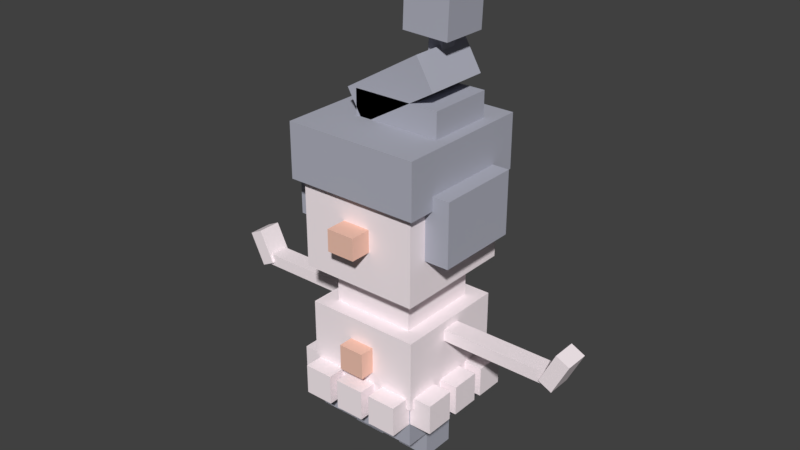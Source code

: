 # Source: Mime_Jr.blend  (saved by Blender 2.77.0; exported with 4.5.12 LTS)
import bpy
from mathutils import Matrix  # noqa: F401  (used for matrix-valued properties, if any)

bpy.ops.wm.read_factory_settings(use_empty=True)
scene = bpy.context.scene
scene.name = 'Scene'

# ---- collections
col_collection_1 = bpy.data.collections.new('Collection 1'); scene.collection.children.link(col_collection_1)

# ---- materials (node trees are filled in below, after node groups)
mat_mat = bpy.data.materials.new('Mat')
mat_mat.alpha_threshold = 0.0
mat_mat.use_transparent_shadow = False
mat_mat.diffuse_color = (0.9725, 0.8706, 0.9059, 1.0)
mat_mat.roughness = 0.5
mat_mat_1 = bpy.data.materials.new('Mat.1')
mat_mat_1.alpha_threshold = 0.0
mat_mat_1.use_transparent_shadow = False
mat_mat_1.diffuse_color = (0.4353, 0.4431, 0.5176, 1.0)
mat_mat_1.roughness = 0.5
mat_mat_2 = bpy.data.materials.new('Mat.2')
mat_mat_2.alpha_threshold = 0.0
mat_mat_2.use_transparent_shadow = False
mat_mat_2.diffuse_color = (0.898, 0.5529, 0.4392, 1.0)
mat_mat_2.roughness = 0.5

# ---- material node trees

# ---- world
world_world = bpy.data.worlds.new('World'); scene.world = world_world
world_world.color = (0.05088, 0.05088, 0.05088)
world_world.use_sun_shadow = False
world_world.sun_shadow_jitter_overblur = 0.0
world_world.cycles.sampling_method = 'MANUAL'

# ---- meshes
me_cube_2 = bpy.data.meshes.new('Cube_2')
me_cube_2.from_pydata([(-7.364, -3.634, 7.589), (-7.364, -3.634, 7.589), (-7.364, -3.634, 7.589), (-7.364, -3.634, 29.3), (-7.364, -3.634, 29.3), (-7.364, -3.634, 29.3), (7.364, -3.634, 7.589), (7.364, -3.634, 7.589), (7.364, -3.634, 7.589), (7.364, -3.634, 29.3), (7.364, -3.634, 29.3), (7.364, -3.634, 29.3), (7.364, 11.09, 7.589), (7.364, 11.09, 7.589), (7.364, 11.09, 29.3), (7.364, 11.09, 29.3), (-7.364, 11.09, 7.589), (-7.364, 11.09, 7.589), (-7.364, 11.09, 29.3), (-7.364, 11.09, 29.3), (-13.57, -9.842, -8.291), (-13.57, -9.842, -8.291), (-13.57, -9.842, -8.291), (-13.57, -9.842, 19.78), (-13.57, -9.842, 19.78), (-13.57, -9.842, 19.78), (13.57, -9.842, -8.291), (13.57, -9.842, -8.291), (13.57, -9.842, -8.291), (13.57, -9.842, 19.78), (13.57, -9.842, 19.78), (13.57, -9.842, 19.78), (13.57, 17.3, -8.291), (13.57, 17.3, -8.291), (13.57, 17.3, 19.78), (13.57, 17.3, 19.78), (-13.57, 17.3, -8.291), (-13.57, 17.3, -8.291), (-13.57, 17.3, 19.78), (-13.57, 17.3, 19.78), (-18.65, -14.92, -11.51), (-18.65, -14.92, -11.51), (-18.65, -14.92, -11.51), (-18.65, -14.92, 11.51), (-18.65, -14.92, 11.51), (-18.65, -14.92, 11.51), (18.65, -14.92, -11.51), (18.65, -14.92, -11.51), (18.65, -14.92, -11.51), (18.65, -14.92, 11.51), (18.65, -14.92, 11.51), (18.65, -14.92, 11.51), (18.65, 22.38, -11.51), (18.65, 22.38, -11.51), (18.65, 22.38, 11.51), (18.65, 22.38, 11.51), (-18.65, 22.38, -11.51), (-18.65, 22.38, -11.51), (-18.65, 22.38, 11.51), (-18.65, 22.38, 11.51), (-4.755, -20.95, -17.76), (-4.755, -20.95, -17.76), (-4.755, -20.95, -17.76), (-4.755, -20.95, -8.006), (-4.755, -20.95, -8.006), (-4.755, -20.95, -8.006), (4.755, -20.95, -17.76), (4.755, -20.95, -17.76), (4.755, -20.95, -17.76), (4.755, -20.95, -8.006), (4.755, -20.95, -8.006), (4.755, -20.95, -8.006), (4.755, -11.44, -17.76), (4.755, -11.44, -17.76), (4.755, -11.44, -8.006), (4.755, -11.44, -8.006), (-4.755, -11.44, -17.76), (-4.755, -11.44, -17.76), (-4.755, -11.44, -8.006), (-4.755, -11.44, -8.006), (-17.13, -20.95, -17.76), (-17.13, -20.95, -17.76), (-17.13, -20.95, -17.76), (-17.13, -20.95, -8.006), (-17.13, -20.95, -8.006), (-17.13, -20.95, -8.006), (-7.618, -20.95, -17.76), (-7.618, -20.95, -17.76), (-7.618, -20.95, -17.76), (-7.618, -20.95, -8.006), (-7.618, -20.95, -8.006), (-7.618, -20.95, -8.006), (-7.618, -11.44, -17.76), (-7.618, -11.44, -17.76), (-7.618, -11.44, -8.006), (-7.618, -11.44, -8.006), (-17.13, -11.44, -17.76), (-17.13, -11.44, -17.76), (-17.13, -11.44, -8.006), (-17.13, -11.44, -8.006), (-4.755, 18.9, -17.76), (-4.755, 18.9, -17.76), (-4.755, 18.9, -17.76), (-4.755, 18.9, -8.006), (-4.755, 18.9, -8.006), (-4.755, 18.9, -8.006), (4.755, 18.9, -17.76), (4.755, 18.9, -17.76), (4.755, 18.9, -17.76), (4.755, 18.9, -8.006), (4.755, 18.9, -8.006), (4.755, 18.9, -8.006), (4.755, 28.41, -17.76), (4.755, 28.41, -17.76), (4.755, 28.41, -8.006), (4.755, 28.41, -8.006), (-4.755, 28.41, -17.76), (-4.755, 28.41, -17.76), (-4.755, 28.41, -8.006), (-4.755, 28.41, -8.006), (7.618, 18.9, -17.76), (7.618, 18.9, -17.76), (7.618, 18.9, -17.76), (7.618, 18.9, -8.006), (7.618, 18.9, -8.006), (7.618, 18.9, -8.006), (17.13, 18.9, -17.76), (17.13, 18.9, -17.76), (17.13, 18.9, -17.76), (17.13, 18.9, -8.006), (17.13, 18.9, -8.006), (17.13, 18.9, -8.006), (17.13, 28.41, -17.76), (17.13, 28.41, -17.76), (17.13, 28.41, -8.006), (17.13, 28.41, -8.006), (7.618, 28.41, -17.76), (7.618, 28.41, -17.76), (7.618, 28.41, -8.006), (7.618, 28.41, -8.006), (-17.13, 18.9, -17.76), (-17.13, 18.9, -17.76), (-17.13, 18.9, -17.76), (-17.13, 18.9, -8.006), (-17.13, 18.9, -8.006), (-17.13, 18.9, -8.006), (-7.618, 18.9, -17.76), (-7.618, 18.9, -17.76), (-7.618, 18.9, -17.76), (-7.618, 18.9, -8.006), (-7.618, 18.9, -8.006), (-7.618, 18.9, -8.006), (-7.618, 28.41, -17.76), (-7.618, 28.41, -17.76), (-7.618, 28.41, -8.006), (-7.618, 28.41, -8.006), (-17.13, 28.41, -17.76), (-17.13, 28.41, -17.76), (-17.13, 28.41, -8.006), (-17.13, 28.41, -8.006), (24.68, -1.026, -17.76), (24.68, -1.026, -17.76), (24.68, -1.026, -17.76), (24.68, -1.026, -8.006), (24.68, -1.026, -8.006), (24.68, -1.026, -8.006), (24.68, 8.485, -17.76), (24.68, 8.485, -17.76), (24.68, 8.485, -17.76), (24.68, 8.485, -8.006), (24.68, 8.485, -8.006), (24.68, 8.485, -8.006), (15.17, 8.485, -17.76), (15.17, 8.485, -17.76), (15.17, 8.485, -8.006), (15.17, 8.485, -8.006), (15.17, -1.026, -17.76), (15.17, -1.026, -17.76), (15.17, -1.026, -8.006), (15.17, -1.026, -8.006), (24.68, 11.35, -17.76), (24.68, 11.35, -17.76), (24.68, 11.35, -17.76), (24.68, 11.35, -8.006), (24.68, 11.35, -8.006), (24.68, 11.35, -8.006), (24.68, 20.86, -17.76), (24.68, 20.86, -17.76), (24.68, 20.86, -17.76), (24.68, 20.86, -8.006), (24.68, 20.86, -8.006), (24.68, 20.86, -8.006), (15.17, 20.86, -17.76), (15.17, 20.86, -17.76), (15.17, 20.86, -8.006), (15.17, 20.86, -8.006), (15.17, 11.35, -17.76), (15.17, 11.35, -17.76), (15.17, 11.35, -8.006), (15.17, 11.35, -8.006), (24.68, -13.4, -17.76), (24.68, -13.4, -17.76), (24.68, -13.4, -17.76), (24.68, -13.4, -8.006), (24.68, -13.4, -8.006), (24.68, -13.4, -8.006), (24.68, -3.888, -17.76), (24.68, -3.888, -17.76), (24.68, -3.888, -17.76), (24.68, -3.888, -8.006), (24.68, -3.888, -8.006), (24.68, -3.888, -8.006), (15.17, -3.888, -17.76), (15.17, -3.888, -17.76), (15.17, -3.888, -8.006), (15.17, -3.888, -8.006), (15.17, -13.4, -17.76), (15.17, -13.4, -17.76), (15.17, -13.4, -8.006), (15.17, -13.4, -8.006), (-15.17, -1.026, -17.76), (-15.17, -1.026, -17.76), (-15.17, -1.026, -17.76), (-15.17, -1.026, -8.006), (-15.17, -1.026, -8.006), (-15.17, -1.026, -8.006), (-15.17, 8.485, -17.76), (-15.17, 8.485, -17.76), (-15.17, 8.485, -17.76), (-15.17, 8.485, -8.006), (-15.17, 8.485, -8.006), (-15.17, 8.485, -8.006), (-24.68, 8.485, -17.76), (-24.68, 8.485, -17.76), (-24.68, 8.485, -8.006), (-24.68, 8.485, -8.006), (-24.68, -1.026, -17.76), (-24.68, -1.026, -17.76), (-24.68, -1.026, -8.006), (-24.68, -1.026, -8.006), (-15.17, 11.35, -17.76), (-15.17, 11.35, -17.76), (-15.17, 11.35, -17.76), (-15.17, 11.35, -8.006), (-15.17, 11.35, -8.006), (-15.17, 11.35, -8.006), (-15.17, 20.86, -17.76), (-15.17, 20.86, -17.76), (-15.17, 20.86, -17.76), (-15.17, 20.86, -8.006), (-15.17, 20.86, -8.006), (-15.17, 20.86, -8.006), (-24.68, 20.86, -17.76), (-24.68, 20.86, -17.76), (-24.68, 20.86, -8.006), (-24.68, 20.86, -8.006), (-24.68, 11.35, -17.76), (-24.68, 11.35, -17.76), (-24.68, 11.35, -8.006), (-24.68, 11.35, -8.006), (-15.17, -13.4, -17.76), (-15.17, -13.4, -17.76), (-15.17, -13.4, -17.76), (-15.17, -13.4, -8.006), (-15.17, -13.4, -8.006), (-15.17, -13.4, -8.006), (-15.17, -3.888, -17.76), (-15.17, -3.888, -17.76), (-15.17, -3.888, -17.76), (-15.17, -3.888, -8.006), (-15.17, -3.888, -8.006), (-15.17, -3.888, -8.006), (-24.68, -3.888, -17.76), (-24.68, -3.888, -17.76), (-24.68, -3.888, -8.006), (-24.68, -3.888, -8.006), (-24.68, -13.4, -17.76), (-24.68, -13.4, -17.76), (-24.68, -13.4, -8.006), (-24.68, -13.4, -8.006), (-17.27, -13.54, -25.75), (-17.27, -13.54, -25.75), (-17.27, -13.54, -25.75), (-17.27, -13.54, -4.429), (-17.27, -13.54, -4.429), (-17.27, -13.54, -4.429), (17.27, -13.54, -25.75), (17.27, -13.54, -25.75), (17.27, -13.54, -25.75), (17.27, -13.54, -4.429), (17.27, -13.54, -4.429), (17.27, -13.54, -4.429), (17.27, 21.0, -25.75), (17.27, 21.0, -25.75), (17.27, 21.0, -4.429), (17.27, 21.0, -4.429), (-17.27, 21.0, -25.75), (-17.27, 21.0, -25.75), (-17.27, 21.0, -4.429), (-17.27, 21.0, -4.429), (-4.222, -19.68, -4.222), (-4.222, -19.68, -4.222), (-4.222, -19.68, -4.222), (-4.222, -19.68, 4.222), (-4.222, -19.68, 4.222), (-4.222, -19.68, 4.222), (4.222, -19.68, -4.222), (4.222, -19.68, -4.222), (4.222, -19.68, -4.222), (4.222, -19.68, 4.222), (4.222, -19.68, 4.222), (4.222, -19.68, 4.222), (4.222, -11.23, -4.222), (4.222, -11.23, -4.222), (4.222, -11.23, 4.222), (4.222, -11.23, 4.222), (-4.222, -11.23, -4.222), (-4.222, -11.23, -4.222), (-4.222, -11.23, 4.222), (-4.222, -11.23, 4.222), (7.618, -20.95, -17.76), (7.618, -20.95, -17.76), (7.618, -20.95, -17.76), (7.618, -20.95, -8.006), (7.618, -20.95, -8.006), (7.618, -20.95, -8.006), (17.13, -20.95, -17.76), (17.13, -20.95, -17.76), (17.13, -20.95, -17.76), (17.13, -20.95, -8.006), (17.13, -20.95, -8.006), (17.13, -20.95, -8.006), (17.13, -11.44, -17.76), (17.13, -11.44, -17.76), (17.13, -11.44, -8.006), (17.13, -11.44, -8.006), (7.618, -11.44, -17.76), (7.618, -11.44, -17.76), (7.618, -11.44, -8.006), (7.618, -11.44, -8.006)], [], [(9, 14, 18, 3), (1, 4, 18, 16), (12, 6, 0, 16), (17, 19, 15, 13), (12, 14, 10, 7), (8, 11, 5, 2), (29, 34, 38, 23), (21, 24, 38, 36), (32, 26, 20, 36), (37, 39, 35, 33), (32, 34, 30, 27), (28, 31, 25, 22), (49, 54, 58, 43), (41, 44, 58, 56), (52, 46, 40, 56), (57, 59, 55, 53), (52, 54, 50, 47), (48, 51, 45, 42), (69, 74, 78, 63), (61, 64, 78, 76), (72, 66, 60, 76), (77, 79, 75, 73), (72, 74, 70, 67), (68, 71, 65, 62), (89, 94, 98, 83), (81, 84, 98, 96), (92, 86, 80, 96), (97, 99, 95, 93), (92, 94, 90, 87), (88, 91, 85, 82), (109, 114, 118, 103), (101, 104, 118, 116), (112, 106, 100, 116), (117, 119, 115, 113), (112, 114, 110, 107), (108, 111, 105, 102), (129, 134, 138, 123), (121, 124, 138, 136), (132, 126, 120, 136), (137, 139, 135, 133), (132, 134, 130, 127), (128, 131, 125, 122), (149, 154, 158, 143), (141, 144, 158, 156), (152, 146, 140, 156), (157, 159, 155, 153), (152, 154, 150, 147), (148, 151, 145, 142), (169, 174, 178, 163), (161, 164, 178, 176), (172, 166, 160, 176), (177, 179, 175, 173), (172, 174, 170, 167), (168, 171, 165, 162), (189, 194, 198, 183), (181, 184, 198, 196), (192, 186, 180, 196), (197, 199, 195, 193), (192, 194, 190, 187), (188, 191, 185, 182), (209, 214, 218, 203), (201, 204, 218, 216), (212, 206, 200, 216), (217, 219, 215, 213), (212, 214, 210, 207), (208, 211, 205, 202), (229, 234, 238, 223), (221, 224, 238, 236), (232, 226, 220, 236), (237, 239, 235, 233), (232, 234, 230, 227), (228, 231, 225, 222), (249, 254, 258, 243), (241, 244, 258, 256), (252, 246, 240, 256), (257, 259, 255, 253), (252, 254, 250, 247), (248, 251, 245, 242), (269, 274, 278, 263), (261, 264, 278, 276), (272, 266, 260, 276), (277, 279, 275, 273), (272, 274, 270, 267), (268, 271, 265, 262), (289, 294, 298, 283), (281, 284, 298, 296), (292, 286, 280, 296), (297, 299, 295, 293), (292, 294, 290, 287), (288, 291, 285, 282), (309, 314, 318, 303), (301, 304, 318, 316), (312, 306, 300, 316), (317, 319, 315, 313), (312, 314, 310, 307), (308, 311, 305, 302), (329, 334, 338, 323), (321, 324, 338, 336), (332, 326, 320, 336), (337, 339, 335, 333), (332, 334, 330, 327), (328, 331, 325, 322)])
me_cube_2.polygons.foreach_set('material_index', [0, 0, 0, 0, 0, 0, 0, 0, 0, 0, 0, 0, 0, 0, 0, 0, 0, 0, 0, 0, 0, 0, 0, 0, 0, 0, 0, 0, 0, 0, 0, 0, 0, 0, 0, 0, 0, 0, 0, 0, 0, 0, 0, 0, 0, 0, 0, 0, 0, 0, 0, 0, 0, 0, 0, 0, 0, 0, 0, 0, 0, 0, 0, 0, 0, 0, 0, 0, 0, 0, 0, 0, 0, 0, 0, 0, 0, 0, 0, 0, 0, 0, 0, 0, 1, 1, 1, 1, 1, 1, 2, 2, 2, 2, 2, 2, 0, 0, 0, 0, 0, 0])
_uv = me_cube_2.uv_layers.new(name='UVMap')
_uv.uv.foreach_set('vector', [0.2812, 0.5625, 0.2812, 0.6875, 0.2188, 0.6875, 0.2188, 0.5625, 0.2812, 0.5625, 0.2812, 0.6875, 0.2188, 0.6875, 0.2188, 0.5625, 0.2812, 0.5625, 0.2812, 0.6875, 0.2188, 0.6875, 0.2188, 0.5625, 0.2812, 0.5625, 0.2812, 0.6875, 0.2188, 0.6875, 0.2188, 0.5625, 0.2812, 0.5625, 0.2812, 0.6875, 0.2188, 0.6875, 0.2188, 0.5625, 0.2812, 0.5625, 0.2812, 0.6875, 0.2188, 0.6875, 0.2188, 0.5625, 0.2812, 0.5, 0.2812, 0.625, 0.2188, 0.625, 0.2188, 0.5, 0.2812, 0.5, 0.2812, 0.625, 0.2188, 0.625, 0.2188, 0.5, 0.2812, 0.5, 0.2812, 0.625, 0.2188, 0.625, 0.2188, 0.5, 0.2812, 0.5, 0.2812, 0.625, 0.2188, 0.625, 0.2188, 0.5, 0.2812, 0.5, 0.2812, 0.625, 0.2188, 0.625, 0.2188, 0.5, 0.2812, 0.5, 0.2812, 0.625, 0.2188, 0.625, 0.2188, 0.5, 0.2812, 0.5625, 0.2812, 0.6875, 0.2188, 0.6875, 0.2188, 0.5625, 0.2812, 0.5625, 0.2812, 0.6875, 0.2188, 0.6875, 0.2188, 0.5625, 0.2812, 0.5625, 0.2812, 0.6875, 0.2188, 0.6875, 0.2188, 0.5625, 0.2812, 0.5625, 0.2812, 0.6875, 0.2188, 0.6875, 0.2188, 0.5625, 0.2812, 0.5625, 0.2812, 0.6875, 0.2188, 0.6875, 0.2188, 0.5625, 0.2812, 0.5625, 0.2812, 0.6875, 0.2188, 0.6875, 0.2188, 0.5625, 0.2812, 0.625, 0.2812, 0.75, 0.2188, 0.75, 0.2188, 0.625, 0.2812, 0.625, 0.2812, 0.75, 0.2188, 0.75, 0.2188, 0.625, 0.2812, 0.625, 0.2812, 0.75, 0.2188, 0.75, 0.2188, 0.625, 0.2812, 0.625, 0.2812, 0.75, 0.2188, 0.75, 0.2188, 0.625, 0.2812, 0.625, 0.2812, 0.75, 0.2188, 0.75, 0.2188, 0.625, 0.2812, 0.625, 0.2812, 0.75, 0.2188, 0.75, 0.2188, 0.625, 0.2812, 0.5625, 0.2812, 0.6875, 0.2188, 0.6875, 0.2188, 0.5625, 0.2812, 0.5625, 0.2812, 0.6875, 0.2188, 0.6875, 0.2188, 0.5625, 0.2812, 0.5625, 0.2812, 0.6875, 0.2188, 0.6875, 0.2188, 0.5625, 0.2812, 0.5625, 0.2812, 0.6875, 0.2188, 0.6875, 0.2188, 0.5625, 0.2812, 0.5625, 0.2812, 0.6875, 0.2188, 0.6875, 0.2188, 0.5625, 0.2812, 0.5625, 0.2812, 0.6875, 0.2188, 0.6875, 0.2188, 0.5625, 0.2812, 0.625, 0.2812, 0.75, 0.2188, 0.75, 0.2188, 0.625, 0.2812, 0.625, 0.2812, 0.75, 0.2188, 0.75, 0.2188, 0.625, 0.2812, 0.625, 0.2812, 0.75, 0.2188, 0.75, 0.2188, 0.625, 0.2812, 0.625, 0.2812, 0.75, 0.2188, 0.75, 0.2188, 0.625, 0.2812, 0.625, 0.2812, 0.75, 0.2188, 0.75, 0.2188, 0.625, 0.2812, 0.625, 0.2812, 0.75, 0.2188, 0.75, 0.2188, 0.625, 0.2812, 0.625, 0.2812, 0.75, 0.2188, 0.75, 0.2188, 0.625, 0.2812, 0.625, 0.2812, 0.75, 0.2188, 0.75, 0.2188, 0.625, 0.2812, 0.625, 0.2812, 0.75, 0.2188, 0.75, 0.2188, 0.625, 0.2812, 0.625, 0.2812, 0.75, 0.2188, 0.75, 0.2188, 0.625, 0.2812, 0.625, 0.2812, 0.75, 0.2188, 0.75, 0.2188, 0.625, 0.2812, 0.625, 0.2812, 0.75, 0.2188, 0.75, 0.2188, 0.625, 0.2812, 0.5625, 0.2812, 0.6875, 0.2188, 0.6875, 0.2188, 0.5625, 0.2812, 0.5625, 0.2812, 0.6875, 0.2188, 0.6875, 0.2188, 0.5625, 0.2812, 0.5625, 0.2812, 0.6875, 0.2188, 0.6875, 0.2188, 0.5625, 0.2812, 0.5625, 0.2812, 0.6875, 0.2188, 0.6875, 0.2188, 0.5625, 0.2812, 0.5625, 0.2812, 0.6875, 0.2188, 0.6875, 0.2188, 0.5625, 0.2812, 0.5625, 0.2812, 0.6875, 0.2188, 0.6875, 0.2188, 0.5625, 0.2812, 0.5625, 0.2812, 0.6875, 0.2188, 0.6875, 0.2188, 0.5625, 0.2812, 0.5625, 0.2812, 0.6875, 0.2188, 0.6875, 0.2188, 0.5625, 0.2812, 0.5625, 0.2812, 0.6875, 0.2188, 0.6875, 0.2188, 0.5625, 0.2812, 0.5625, 0.2812, 0.6875, 0.2188, 0.6875, 0.2188, 0.5625, 0.2812, 0.5625, 0.2812, 0.6875, 0.2188, 0.6875, 0.2188, 0.5625, 0.2812, 0.5625, 0.2812, 0.6875, 0.2188, 0.6875, 0.2188, 0.5625, 0.2812, 0.5, 0.2812, 0.625, 0.2188, 0.625, 0.2188, 0.5, 0.2812, 0.5, 0.2812, 0.625, 0.2188, 0.625, 0.2188, 0.5, 0.2812, 0.5, 0.2812, 0.625, 0.2188, 0.625, 0.2188, 0.5, 0.2812, 0.5, 0.2812, 0.625, 0.2188, 0.625, 0.2188, 0.5, 0.2812, 0.5, 0.2812, 0.625, 0.2188, 0.625, 0.2188, 0.5, 0.2812, 0.5, 0.2812, 0.625, 0.2188, 0.625, 0.2188, 0.5, 0.2812, 0.5625, 0.2812, 0.6875, 0.2188, 0.6875, 0.2188, 0.5625, 0.2812, 0.5625, 0.2812, 0.6875, 0.2188, 0.6875, 0.2188, 0.5625, 0.2812, 0.5625, 0.2812, 0.6875, 0.2188, 0.6875, 0.2188, 0.5625, 0.2812, 0.5625, 0.2812, 0.6875, 0.2188, 0.6875, 0.2188, 0.5625, 0.2812, 0.5625, 0.2812, 0.6875, 0.2188, 0.6875, 0.2188, 0.5625, 0.2812, 0.5625, 0.2812, 0.6875, 0.2188, 0.6875, 0.2188, 0.5625, 0.2812, 0.625, 0.2812, 0.75, 0.2188, 0.75, 0.2188, 0.625, 0.2812, 0.625, 0.2812, 0.75, 0.2188, 0.75, 0.2188, 0.625, 0.2812, 0.625, 0.2812, 0.75, 0.2188, 0.75, 0.2188, 0.625, 0.2812, 0.625, 0.2812, 0.75, 0.2188, 0.75, 0.2188, 0.625, 0.2812, 0.625, 0.2812, 0.75, 0.2188, 0.75, 0.2188, 0.625, 0.2812, 0.625, 0.2812, 0.75, 0.2188, 0.75, 0.2188, 0.625, 0.2812, 0.5625, 0.2812, 0.6875, 0.2188, 0.6875, 0.2188, 0.5625, 0.2812, 0.5625, 0.2812, 0.6875, 0.2188, 0.6875, 0.2188, 0.5625, 0.2812, 0.5625, 0.2812, 0.6875, 0.2188, 0.6875, 0.2188, 0.5625, 0.2812, 0.5625, 0.2812, 0.6875, 0.2188, 0.6875, 0.2188, 0.5625, 0.2812, 0.5625, 0.2812, 0.6875, 0.2188, 0.6875, 0.2188, 0.5625, 0.2812, 0.5625, 0.2812, 0.6875, 0.2188, 0.6875, 0.2188, 0.5625, 0.2812, 0.5625, 0.2812, 0.6875, 0.2188, 0.6875, 0.2188, 0.5625, 0.2812, 0.5625, 0.2812, 0.6875, 0.2188, 0.6875, 0.2188, 0.5625, 0.2812, 0.5625, 0.2812, 0.6875, 0.2188, 0.6875, 0.2188, 0.5625, 0.2812, 0.5625, 0.2812, 0.6875, 0.2188, 0.6875, 0.2188, 0.5625, 0.2812, 0.5625, 0.2812, 0.6875, 0.2188, 0.6875, 0.2188, 0.5625, 0.2812, 0.5625, 0.2812, 0.6875, 0.2188, 0.6875, 0.2188, 0.5625, 0.625, 0.8125, 0.625, 0.9375, 0.5625, 0.9375, 0.5625, 0.8125, 0.625, 0.8125, 0.625, 0.9375, 0.5625, 0.9375, 0.5625, 0.8125, 0.625, 0.8125, 0.625, 0.9375, 0.5625, 0.9375, 0.5625, 0.8125, 0.625, 0.8125, 0.625, 0.9375, 0.5625, 0.9375, 0.5625, 0.8125, 0.625, 0.8125, 0.625, 0.9375, 0.5625, 0.9375, 0.5625, 0.8125, 0.625, 0.8125, 0.625, 0.9375, 0.5625, 0.9375, 0.5625, 0.8125, 0.625, 0.5625, 0.625, 0.6875, 0.5625, 0.6875, 0.5625, 0.5625, 0.625, 0.5625, 0.625, 0.6875, 0.5625, 0.6875, 0.5625, 0.5625, 0.625, 0.5625, 0.625, 0.6875, 0.5625, 0.6875, 0.5625, 0.5625, 0.625, 0.5625, 0.625, 0.6875, 0.5625, 0.6875, 0.5625, 0.5625, 0.625, 0.5625, 0.625, 0.6875, 0.5625, 0.6875, 0.5625, 0.5625, 0.625, 0.5625, 0.625, 0.6875, 0.5625, 0.6875, 0.5625, 0.5625, 0.2812, 0.5625, 0.2812, 0.6875, 0.2188, 0.6875, 0.2188, 0.5625, 0.2812, 0.5625, 0.2812, 0.6875, 0.2188, 0.6875, 0.2188, 0.5625, 0.2812, 0.5625, 0.2812, 0.6875, 0.2188, 0.6875, 0.2188, 0.5625, 0.2812, 0.5625, 0.2812, 0.6875, 0.2188, 0.6875, 0.2188, 0.5625, 0.2812, 0.5625, 0.2812, 0.6875, 0.2188, 0.6875, 0.2188, 0.5625, 0.2812, 0.5625, 0.2812, 0.6875, 0.2188, 0.6875, 0.2188, 0.5625])
me_cube_2.materials.append(mat_mat)
me_cube_2.materials.append(mat_mat_1)
me_cube_2.materials.append(mat_mat_2)
me_cube_2.use_remesh_preserve_volume = False
me_cube_2.use_remesh_preserve_attributes = False
me_cube_2.use_mirror_vertex_groups = False
me_cube_2.update()
me_cube_28 = bpy.data.meshes.new('Cube_28')
me_cube_28.from_pydata([(-39.04, -3.146, -1.942), (-39.04, -3.146, -1.942), (-39.04, -3.146, -1.942), (-39.04, -3.146, 1.942), (-39.04, -3.146, 1.942), (-39.04, -3.146, 1.942), (7.0, -3.146, -1.942), (7.0, -3.146, -1.942), (7.0, -3.146, -1.942), (7.0, -3.146, 1.942), (7.0, -3.146, 1.942), (7.0, -3.146, 1.942), (7.0, 3.146, -1.942), (7.0, 3.146, -1.942), (7.0, 3.146, 1.942), (7.0, 3.146, 1.942), (-39.04, 3.146, -1.942), (-39.04, 3.146, -1.942), (-39.04, 3.146, 1.942), (-39.04, 3.146, 1.942)], [], [(9, 14, 18, 3), (1, 4, 18, 16), (12, 6, 0, 16), (17, 19, 15, 13), (12, 14, 10, 7), (8, 11, 5, 2)])
_uv = me_cube_28.uv_layers.new(name='UVMap')
_uv.uv.foreach_set('vector', [0.2812, 0.5625, 0.2812, 0.6875, 0.2188, 0.6875, 0.2188, 0.5625, 0.2812, 0.5625, 0.2812, 0.6875, 0.2188, 0.6875, 0.2188, 0.5625, 0.2812, 0.5625, 0.2812, 0.6875, 0.2188, 0.6875, 0.2188, 0.5625, 0.2812, 0.5625, 0.2812, 0.6875, 0.2188, 0.6875, 0.2188, 0.5625, 0.2812, 0.5625, 0.2812, 0.6875, 0.2188, 0.6875, 0.2188, 0.5625, 0.2812, 0.5625, 0.2812, 0.6875, 0.2188, 0.6875, 0.2188, 0.5625])
me_cube_28.materials.append(mat_mat)
me_cube_28.use_remesh_preserve_volume = False
me_cube_28.use_remesh_preserve_attributes = False
me_cube_28.use_mirror_vertex_groups = False
me_cube_28.update()
me_cube_31 = bpy.data.meshes.new('Cube_31')
me_cube_31.from_pydata([(-5.092, -3.958, 7.478), (-5.092, -3.958, 7.478), (-5.092, -3.958, 7.478), (-0.7104, -3.958, 9.639), (-0.7104, -3.958, 9.639), (-0.7104, -3.958, 9.639), (-0.03286, -3.958, -2.78), (-0.03286, -3.958, -2.78), (-0.03286, -3.958, -2.78), (4.349, -3.958, -0.6193), (4.349, -3.958, -0.6193), (4.349, -3.958, -0.6193), (-0.03286, 3.958, -2.78), (-0.03286, 3.958, -2.78), (4.349, 3.958, -0.6193), (4.349, 3.958, -0.6193), (-5.092, 3.958, 7.478), (-5.092, 3.958, 7.478), (-0.7104, 3.958, 9.639), (-0.7104, 3.958, 9.639)], [], [(8, 11, 5, 2), (9, 14, 18, 3), (12, 14, 10, 7), (1, 4, 18, 16), (17, 19, 15, 13), (12, 6, 0, 16)])
_uv = me_cube_31.uv_layers.new(name='UVMap')
_uv.uv.foreach_set('vector', [0.2812, 0.625, 0.2812, 0.75, 0.2188, 0.75, 0.2188, 0.625, 0.2812, 0.625, 0.2812, 0.75, 0.2188, 0.75, 0.2188, 0.625, 0.2812, 0.625, 0.2812, 0.75, 0.2188, 0.75, 0.2188, 0.625, 0.2812, 0.625, 0.2812, 0.75, 0.2188, 0.75, 0.2188, 0.625, 0.2812, 0.625, 0.2812, 0.75, 0.2188, 0.75, 0.2188, 0.625, 0.2812, 0.625, 0.2812, 0.75, 0.2188, 0.75, 0.2188, 0.625])
me_cube_31.materials.append(mat_mat)
me_cube_31.use_remesh_preserve_volume = False
me_cube_31.use_remesh_preserve_attributes = False
me_cube_31.use_mirror_vertex_groups = False
me_cube_31.update()
me_cube_29 = bpy.data.meshes.new('Cube_29')
me_cube_29.from_pydata([(-7.0, -3.146, -1.942), (-7.0, -3.146, -1.942), (-7.0, -3.146, -1.942), (-7.0, -3.146, 1.942), (-7.0, -3.146, 1.942), (-7.0, -3.146, 1.942), (39.04, -3.146, -1.942), (39.04, -3.146, -1.942), (39.04, -3.146, -1.942), (39.04, -3.146, 1.942), (39.04, -3.146, 1.942), (39.04, -3.146, 1.942), (39.04, 3.146, -1.942), (39.04, 3.146, -1.942), (39.04, 3.146, 1.942), (39.04, 3.146, 1.942), (-7.0, 3.146, -1.942), (-7.0, 3.146, -1.942), (-7.0, 3.146, 1.942), (-7.0, 3.146, 1.942)], [], [(9, 14, 18, 3), (1, 4, 18, 16), (12, 6, 0, 16), (17, 19, 15, 13), (12, 14, 10, 7), (8, 11, 5, 2)])
_uv = me_cube_29.uv_layers.new(name='UVMap')
_uv.uv.foreach_set('vector', [0.2812, 0.625, 0.2812, 0.75, 0.2188, 0.75, 0.2188, 0.625, 0.2812, 0.625, 0.2812, 0.75, 0.2188, 0.75, 0.2188, 0.625, 0.2812, 0.625, 0.2812, 0.75, 0.2188, 0.75, 0.2188, 0.625, 0.2812, 0.625, 0.2812, 0.75, 0.2188, 0.75, 0.2188, 0.625, 0.2812, 0.625, 0.2812, 0.75, 0.2188, 0.75, 0.2188, 0.625, 0.2812, 0.625, 0.2812, 0.75, 0.2188, 0.75, 0.2188, 0.625])
me_cube_29.materials.append(mat_mat)
me_cube_29.use_remesh_preserve_volume = False
me_cube_29.use_remesh_preserve_attributes = False
me_cube_29.use_mirror_vertex_groups = False
me_cube_29.update()
me_cube_30 = bpy.data.meshes.new('Cube_30')
me_cube_30.from_pydata([(0.03366, -3.958, -2.78), (0.03366, -3.958, -2.78), (0.03366, -3.958, -2.78), (-4.348, -3.958, -0.6193), (-4.348, -3.958, -0.6193), (-4.348, -3.958, -0.6193), (5.093, -3.958, 7.478), (5.093, -3.958, 7.478), (5.093, -3.958, 7.478), (0.7112, -3.958, 9.639), (0.7112, -3.958, 9.639), (0.7112, -3.958, 9.639), (5.093, 3.958, 7.478), (5.093, 3.958, 7.478), (0.7112, 3.958, 9.639), (0.7112, 3.958, 9.639), (0.03366, 3.958, -2.78), (0.03366, 3.958, -2.78), (-4.348, 3.958, -0.6193), (-4.348, 3.958, -0.6193)], [], [(9, 14, 18, 3), (1, 4, 18, 16), (12, 6, 0, 16), (17, 19, 15, 13), (12, 14, 10, 7), (8, 11, 5, 2)])
_uv = me_cube_30.uv_layers.new(name='UVMap')
_uv.uv.foreach_set('vector', [0.2812, 0.625, 0.2812, 0.75, 0.2188, 0.75, 0.2188, 0.625, 0.2812, 0.625, 0.2812, 0.75, 0.2188, 0.75, 0.2188, 0.625, 0.2812, 0.625, 0.2812, 0.75, 0.2188, 0.75, 0.2188, 0.625, 0.2812, 0.625, 0.2812, 0.75, 0.2188, 0.75, 0.2188, 0.625, 0.2812, 0.625, 0.2812, 0.75, 0.2188, 0.75, 0.2188, 0.625, 0.2812, 0.625, 0.2812, 0.75, 0.2188, 0.75, 0.2188, 0.625])
me_cube_30.materials.append(mat_mat)
me_cube_30.use_remesh_preserve_volume = False
me_cube_30.use_remesh_preserve_attributes = False
me_cube_30.use_mirror_vertex_groups = False
me_cube_30.update()
me_cube_17 = bpy.data.meshes.new('Cube_17')
me_cube_17.from_pydata([(-5.595, -5.595, -17.25), (-5.595, -5.595, -17.25), (-5.595, -5.595, -17.25), (-5.595, -5.595, -9.537e-07), (-5.595, -5.595, -9.537e-07), (-5.595, -5.595, -9.537e-07), (5.595, -5.595, -17.25), (5.595, -5.595, -17.25), (5.595, -5.595, -17.25), (5.595, -5.595, -9.537e-07), (5.595, -5.595, -9.537e-07), (5.595, -5.595, -9.537e-07), (5.595, 5.595, -17.25), (5.595, 5.595, -17.25), (5.595, 5.595, -9.537e-07), (5.595, 5.595, -9.537e-07), (-5.595, 5.595, -17.25), (-5.595, 5.595, -17.25), (-5.595, 5.595, -9.537e-07), (-5.595, 5.595, -9.537e-07)], [], [(9, 14, 18, 3), (1, 4, 18, 16), (12, 6, 0, 16), (17, 19, 15, 13), (12, 14, 10, 7), (8, 11, 5, 2)])
_uv = me_cube_17.uv_layers.new(name='UVMap')
_uv.uv.foreach_set('vector', [0.625, 0.8125, 0.625, 0.9375, 0.5625, 0.9375, 0.5625, 0.8125, 0.625, 0.8125, 0.625, 0.9375, 0.5625, 0.9375, 0.5625, 0.8125, 0.625, 0.8125, 0.625, 0.9375, 0.5625, 0.9375, 0.5625, 0.8125, 0.625, 0.8125, 0.625, 0.9375, 0.5625, 0.9375, 0.5625, 0.8125, 0.625, 0.8125, 0.625, 0.9375, 0.5625, 0.9375, 0.5625, 0.8125, 0.625, 0.8125, 0.625, 0.9375, 0.5625, 0.9375, 0.5625, 0.8125])
me_cube_17.materials.append(mat_mat_1)
me_cube_17.use_remesh_preserve_volume = False
me_cube_17.use_remesh_preserve_attributes = False
me_cube_17.use_mirror_vertex_groups = False
me_cube_17.update()
me_cube_16 = bpy.data.meshes.new('Cube_16')
me_cube_16.from_pydata([(-5.595, -5.595, -17.25), (-5.595, -5.595, -17.25), (-5.595, -5.595, -17.25), (-5.595, -5.595, -9.537e-07), (-5.595, -5.595, -9.537e-07), (-5.595, -5.595, -9.537e-07), (5.595, -5.595, -17.25), (5.595, -5.595, -17.25), (5.595, -5.595, -17.25), (5.595, -5.595, -9.537e-07), (5.595, -5.595, -9.537e-07), (5.595, -5.595, -9.537e-07), (5.595, 5.595, -17.25), (5.595, 5.595, -17.25), (5.595, 5.595, -9.537e-07), (5.595, 5.595, -9.537e-07), (-5.595, 5.595, -17.25), (-5.595, 5.595, -17.25), (-5.595, 5.595, -9.537e-07), (-5.595, 5.595, -9.537e-07)], [], [(9, 14, 18, 3), (1, 4, 18, 16), (12, 6, 0, 16), (17, 19, 15, 13), (12, 14, 10, 7), (8, 11, 5, 2)])
_uv = me_cube_16.uv_layers.new(name='UVMap')
_uv.uv.foreach_set('vector', [0.625, 0.8125, 0.625, 0.9375, 0.5625, 0.9375, 0.5625, 0.8125, 0.625, 0.8125, 0.625, 0.9375, 0.5625, 0.9375, 0.5625, 0.8125, 0.625, 0.8125, 0.625, 0.9375, 0.5625, 0.9375, 0.5625, 0.8125, 0.625, 0.8125, 0.625, 0.9375, 0.5625, 0.9375, 0.5625, 0.8125, 0.625, 0.8125, 0.625, 0.9375, 0.5625, 0.9375, 0.5625, 0.8125, 0.625, 0.8125, 0.625, 0.9375, 0.5625, 0.9375, 0.5625, 0.8125])
me_cube_16.materials.append(mat_mat_1)
me_cube_16.use_remesh_preserve_volume = False
me_cube_16.use_remesh_preserve_attributes = False
me_cube_16.use_mirror_vertex_groups = False
me_cube_16.update()
me_head = bpy.data.meshes.new('Head')
me_head.from_pydata([(-19.35, -24.02, -3.815e-06), (-19.35, -24.02, -3.815e-06), (-19.35, -24.02, -3.815e-06), (-19.35, -24.02, 29.84), (-19.35, -24.02, 29.84), (-19.35, -24.02, 29.84), (19.35, -24.02, -3.815e-06), (19.35, -24.02, -3.815e-06), (19.35, -24.02, -3.815e-06), (19.35, -24.02, 29.84), (19.35, -24.02, 29.84), (19.35, -24.02, 29.84), (19.35, 16.01, -3.815e-06), (19.35, 16.01, -3.815e-06), (19.35, 16.01, 29.84), (19.35, 16.01, 29.84), (-19.35, 16.01, -3.815e-06), (-19.35, 16.01, -3.815e-06), (-19.35, 16.01, 29.84), (-19.35, 16.01, 29.84), (0.0, 16.01, 29.84), (0.0, 16.01, -3.815e-06), (-4.585, -30.77, 12.64), (-4.585, -30.77, 12.64), (-4.585, -30.77, 12.64), (-4.585, -30.77, 19.71), (-4.585, -30.77, 19.71), (-4.585, -30.77, 19.71), (4.585, -30.77, 12.64), (4.585, -30.77, 12.64), (4.585, -30.77, 12.64), (4.585, -30.77, 19.71), (4.585, -30.77, 19.71), (4.585, -30.77, 19.71), (4.585, -21.29, 12.64), (4.585, -21.29, 12.64), (4.585, -21.29, 19.71), (4.585, -21.29, 19.71), (-4.585, -21.29, 12.64), (-4.585, -21.29, 12.64), (-4.585, -21.29, 19.71), (-4.585, -21.29, 19.71), (-27.27, -17.65, 12.48), (-27.27, -17.65, 12.48), (-27.27, -17.65, 12.48), (-27.27, -17.65, 32.83), (-27.27, -17.65, 32.83), (-27.27, -17.65, 32.83), (-9.861, -17.65, 12.48), (-9.861, -17.65, 12.48), (-9.861, -17.65, 12.48), (-9.861, -17.65, 32.83), (-9.861, -17.65, 32.83), (-9.861, -17.65, 32.83), (-9.861, 9.646, 12.48), (-9.861, 9.646, 12.48), (-9.861, 9.646, 32.83), (-9.861, 9.646, 32.83), (-27.27, 9.646, 12.48), (-27.27, 9.646, 12.48), (-27.27, 9.646, 32.83), (-27.27, 9.646, 32.83), (9.86, -17.65, 12.48), (9.86, -17.65, 12.48), (9.86, -17.65, 12.48), (9.86, -17.65, 32.83), (9.86, -17.65, 32.83), (9.86, -17.65, 32.83), (27.27, -17.65, 12.48), (27.27, -17.65, 12.48), (27.27, -17.65, 12.48), (27.27, -17.65, 32.83), (27.27, -17.65, 32.83), (27.27, -17.65, 32.83), (27.27, 9.646, 12.48), (27.27, 9.646, 12.48), (27.27, 9.646, 32.83), (27.27, 9.646, 32.83), (9.86, 9.646, 12.48), (9.86, 9.646, 12.48), (9.86, 9.646, 32.83), (9.86, 9.646, 32.83), (-21.79, -26.54, 28.42), (-21.79, -26.54, 28.42), (-21.79, -26.54, 28.42), (-21.79, -26.54, 45.93), (-21.79, -26.54, 45.93), (-21.79, -26.54, 45.93), (21.79, -26.54, 28.42), (21.79, -26.54, 28.42), (21.79, -26.54, 28.42), (21.79, -26.54, 45.93), (21.79, -26.54, 45.93), (21.79, -26.54, 45.93), (21.79, 18.53, 28.42), (21.79, 18.53, 28.42), (21.79, 18.53, 45.93), (21.79, 18.53, 45.93), (-21.79, 18.53, 28.42), (-21.79, 18.53, 28.42), (-21.79, 18.53, 45.93), (-21.79, 18.53, 45.93), (-10.52, -11.39, 43.05), (-10.52, -11.39, 43.05), (-10.52, -11.39, 43.05), (-10.52, -11.39, 54.02), (-10.52, -11.39, 54.02), (-10.52, -11.39, 54.02), (17.85, -11.39, 43.05), (17.85, -11.39, 43.05), (17.85, -11.39, 43.05), (17.85, -11.39, 54.02), (17.85, -11.39, 54.02), (17.85, -11.39, 54.02), (17.85, 9.874, 43.05), (17.85, 9.874, 43.05), (17.85, 9.874, 54.02), (17.85, 9.874, 54.02), (-10.52, 9.874, 43.05), (-10.52, 9.874, 43.05), (-10.52, 9.874, 54.02), (-10.52, 9.874, 54.02), (-8.075, -11.39, 44.24), (-8.075, -11.39, 44.24), (-8.075, -11.39, 44.24), (-13.63, -11.39, 53.69), (-13.63, -11.39, 53.69), (-13.63, -11.39, 53.69), (16.38, -11.39, 58.62), (16.38, -11.39, 58.62), (16.38, -11.39, 58.62), (10.83, -11.39, 68.07), (10.83, -11.39, 68.07), (10.83, -11.39, 68.07), (16.38, 9.874, 58.62), (16.38, 9.874, 58.62), (10.83, 9.874, 68.07), (10.83, 9.874, 68.07), (-8.075, 9.874, 44.24), (-8.075, 9.874, 44.24), (-13.63, 9.874, 53.69), (-13.63, 9.874, 53.69), (11.5, -1.488, 64.92), (11.5, -1.488, 64.92), (11.5, -1.488, 64.92), (6.866, -1.488, 65.1), (6.866, -1.488, 65.1), (6.866, -1.488, 65.1), (11.93, -1.488, 76.11), (11.93, -1.488, 76.11), (11.93, -1.488, 76.11), (7.297, -1.488, 76.29), (7.297, -1.488, 76.29), (7.297, -1.488, 76.29), (11.93, 3.954, 76.11), (11.93, 3.954, 76.11), (7.297, 3.954, 76.29), (7.297, 3.954, 76.29), (11.5, 3.954, 64.92), (11.5, 3.954, 64.92), (6.866, 3.954, 65.1), (6.866, 3.954, 65.1), (16.93, -6.267, 71.25), (16.93, -6.267, 71.25), (16.93, -6.267, 71.25), (1.94, -6.267, 71.83), (1.94, -6.267, 71.83), (1.94, -6.267, 71.83), (17.51, -6.267, 86.24), (17.51, -6.267, 86.24), (17.51, -6.267, 86.24), (2.517, -6.267, 86.82), (2.517, -6.267, 86.82), (2.517, -6.267, 86.82), (17.51, 8.733, 86.24), (17.51, 8.733, 86.24), (2.517, 8.733, 86.82), (2.517, 8.733, 86.82), (16.93, 8.733, 71.25), (16.93, 8.733, 71.25), (1.94, 8.733, 71.83), (1.94, 8.733, 71.83)], [], [(9, 14, 20, 18, 3), (15, 13, 21, 17, 19, 20), (8, 11, 5, 2), (1, 4, 18, 16), (10, 7, 12, 14), (16, 21, 12, 6, 0), (31, 36, 40, 25), (23, 26, 40, 38), (34, 28, 22, 38), (39, 41, 37, 35), (34, 36, 32, 29), (30, 33, 27, 24), (51, 56, 60, 45), (43, 46, 60, 58), (54, 48, 42, 58), (59, 61, 57, 55), (54, 56, 52, 49), (50, 53, 47, 44), (71, 76, 80, 65), (63, 66, 80, 78), (74, 68, 62, 78), (79, 81, 77, 75), (74, 76, 72, 69), (70, 73, 67, 64), (91, 96, 100, 85), (83, 86, 100, 98), (94, 88, 82, 98), (99, 101, 97, 95), (94, 96, 92, 89), (90, 93, 87, 84), (111, 116, 120, 105), (103, 106, 120, 118), (114, 108, 102, 118), (119, 121, 117, 115), (114, 116, 112, 109), (110, 113, 107, 104), (131, 136, 140, 125), (123, 126, 140, 138), (134, 128, 122, 138), (139, 141, 137, 135), (134, 136, 132, 129), (130, 133, 127, 124), (151, 156, 160, 145), (143, 146, 160, 158), (154, 148, 142, 158), (159, 161, 157, 155), (154, 156, 152, 149), (150, 153, 147, 144), (179, 181, 177, 175), (170, 173, 167, 164), (171, 176, 180, 165), (174, 176, 172, 169), (163, 166, 180, 178), (174, 168, 162, 178)])
me_head.polygons.foreach_set('material_index', [0, 0, 0, 0, 0, 0, 1, 1, 1, 1, 1, 1, 2, 2, 2, 2, 2, 2, 2, 2, 2, 2, 2, 2, 2, 2, 2, 2, 2, 2, 2, 2, 2, 2, 2, 2, 2, 2, 2, 2, 2, 2, 2, 2, 2, 2, 2, 2, 2, 2, 2, 2, 2, 2])
_uv = me_head.uv_layers.new(name='UVMap')
_uv.uv.foreach_set('vector', [0.2812, 0.6875, 0.2812, 0.8125, 0.25, 0.8125, 0.2188, 0.8125, 0.2188, 0.6875, 0.2188, 0.8125, 0.2188, 0.6875, 0.25, 0.6875, 0.2812, 0.6875, 0.2812, 0.8125, 0.25, 0.8125, 0.5, 0.0, 0.5, 1.0, 0.0, 1.0, 0.0, 0.0, 0.2812, 0.6875, 0.2812, 0.8125, 0.2188, 0.8125, 0.2188, 0.6875, 0.2188, 0.8125, 0.2188, 0.6875, 0.2812, 0.6875, 0.2812, 0.8125, 0.2188, 0.6875, 0.25, 0.6875, 0.2812, 0.6875, 0.2812, 0.8125, 0.2188, 0.8125, 0.6562, 0.5, 0.6562, 0.75, 0.5312, 0.75, 0.5312, 0.5, 0.6562, 0.5, 0.6562, 0.75, 0.5312, 0.75, 0.5312, 0.5, 0.6562, 0.5, 0.6562, 0.75, 0.5312, 0.75, 0.5312, 0.5, 0.6562, 0.5, 0.6562, 0.75, 0.5312, 0.75, 0.5312, 0.5, 0.6562, 0.5, 0.6562, 0.75, 0.5312, 0.75, 0.5312, 0.5, 0.6562, 0.5, 0.6562, 0.75, 0.5312, 0.75, 0.5312, 0.5, 0.625, 0.8125, 0.625, 0.9375, 0.5625, 0.9375, 0.5625, 0.8125, 0.625, 0.8125, 0.625, 0.9375, 0.5625, 0.9375, 0.5625, 0.8125, 0.625, 0.8125, 0.625, 0.9375, 0.5625, 0.9375, 0.5625, 0.8125, 0.625, 0.8125, 0.625, 0.9375, 0.5625, 0.9375, 0.5625, 0.8125, 0.625, 0.8125, 0.625, 0.9375, 0.5625, 0.9375, 0.5625, 0.8125, 0.625, 0.8125, 0.625, 0.9375, 0.5625, 0.9375, 0.5625, 0.8125, 0.625, 0.8125, 0.625, 0.9375, 0.5625, 0.9375, 0.5625, 0.8125, 0.625, 0.8125, 0.625, 0.9375, 0.5625, 0.9375, 0.5625, 0.8125, 0.625, 0.8125, 0.625, 0.9375, 0.5625, 0.9375, 0.5625, 0.8125, 0.625, 0.8125, 0.625, 0.9375, 0.5625, 0.9375, 0.5625, 0.8125, 0.625, 0.8125, 0.625, 0.9375, 0.5625, 0.9375, 0.5625, 0.8125, 0.625, 0.8125, 0.625, 0.9375, 0.5625, 0.9375, 0.5625, 0.8125, 0.625, 0.8125, 0.625, 0.9375, 0.5625, 0.9375, 0.5625, 0.8125, 0.625, 0.8125, 0.625, 0.9375, 0.5625, 0.9375, 0.5625, 0.8125, 0.625, 0.8125, 0.625, 0.9375, 0.5625, 0.9375, 0.5625, 0.8125, 0.625, 0.8125, 0.625, 0.9375, 0.5625, 0.9375, 0.5625, 0.8125, 0.625, 0.8125, 0.625, 0.9375, 0.5625, 0.9375, 0.5625, 0.8125, 0.625, 0.8125, 0.625, 0.9375, 0.5625, 0.9375, 0.5625, 0.8125, 0.625, 0.8125, 0.625, 0.9375, 0.5625, 0.9375, 0.5625, 0.8125, 0.625, 0.8125, 0.625, 0.9375, 0.5625, 0.9375, 0.5625, 0.8125, 0.625, 0.8125, 0.625, 0.9375, 0.5625, 0.9375, 0.5625, 0.8125, 0.625, 0.8125, 0.625, 0.9375, 0.5625, 0.9375, 0.5625, 0.8125, 0.625, 0.8125, 0.625, 0.9375, 0.5625, 0.9375, 0.5625, 0.8125, 0.625, 0.8125, 0.625, 0.9375, 0.5625, 0.9375, 0.5625, 0.8125, 0.625, 0.8125, 0.625, 0.9375, 0.5625, 0.9375, 0.5625, 0.8125, 0.625, 0.8125, 0.625, 0.9375, 0.5625, 0.9375, 0.5625, 0.8125, 0.625, 0.8125, 0.625, 0.9375, 0.5625, 0.9375, 0.5625, 0.8125, 0.625, 0.8125, 0.625, 0.9375, 0.5625, 0.9375, 0.5625, 0.8125, 0.625, 0.8125, 0.625, 0.9375, 0.5625, 0.9375, 0.5625, 0.8125, 0.625, 0.8125, 0.625, 0.9375, 0.5625, 0.9375, 0.5625, 0.8125, 0.625, 0.8125, 0.625, 0.9375, 0.5625, 0.9375, 0.5625, 0.8125, 0.625, 0.8125, 0.625, 0.9375, 0.5625, 0.9375, 0.5625, 0.8125, 0.625, 0.8125, 0.625, 0.9375, 0.5625, 0.9375, 0.5625, 0.8125, 0.625, 0.8125, 0.625, 0.9375, 0.5625, 0.9375, 0.5625, 0.8125, 0.625, 0.8125, 0.625, 0.9375, 0.5625, 0.9375, 0.5625, 0.8125, 0.625, 0.8125, 0.625, 0.9375, 0.5625, 0.9375, 0.5625, 0.8125, 0.4004, 0.5732, 0.4004, 0.6069, 0.3835, 0.6069, 0.3835, 0.5732, 0.4004, 0.5732, 0.4004, 0.6069, 0.3835, 0.6069, 0.3835, 0.5732, 0.4004, 0.5732, 0.4004, 0.6069, 0.3835, 0.6069, 0.3835, 0.5732, 0.4004, 0.5732, 0.4004, 0.6069, 0.3835, 0.6069, 0.3835, 0.5732, 0.4004, 0.5732, 0.4004, 0.6069, 0.3835, 0.6069, 0.3835, 0.5732, 0.4004, 0.5732, 0.4004, 0.6069, 0.3835, 0.6069, 0.3835, 0.5732])
me_head.materials.append(mat_mat)
me_head.materials.append(mat_mat_2)
me_head.materials.append(mat_mat_1)
me_head.use_remesh_preserve_volume = False
me_head.use_remesh_preserve_attributes = False
me_head.use_mirror_vertex_groups = False
me_head.update()

# ---- objects
ob_cube_2 = bpy.data.objects.new('Cube_2', me_cube_2)
ob_cube_28 = bpy.data.objects.new('Cube_28', me_cube_28)
ob_cube_31 = bpy.data.objects.new('Cube_31', me_cube_31)
ob_cube_29 = bpy.data.objects.new('Cube_29', me_cube_29)
ob_cube_30 = bpy.data.objects.new('Cube_30', me_cube_30)
ob_cube_17 = bpy.data.objects.new('Cube_17', me_cube_17)
ob_cube_16 = bpy.data.objects.new('Cube_16', me_cube_16)
ob_head = bpy.data.objects.new('Head', me_head)

# ---- transforms, parenting, visibility, modifiers, constraints
ob_cube_2.location = (1.907e-09, -0.0373, 0.3829)
ob_cube_2.scale = (0.01, 0.01, 0.01)
ob_cube_2.lineart.crease_threshold = 0.0
ob_cube_28.parent = ob_cube_2
ob_cube_28.matrix_parent_inverse = Matrix(((100.0, -3.638e-13, 0.0, -1.907e-07), (0.0, 100.0, 0.0, 3.73), (0.0, -7.304e-05, 100.0, -38.29), (0.0, 0.0, 0.0, 1.0)))
ob_cube_28.location = (-0.1732, -1.863e-09, 0.4531)
ob_cube_28.scale = (0.01, 0.01, 0.01)
ob_cube_28.lineart.crease_threshold = 0.0
ob_cube_31.parent = ob_cube_28
ob_cube_31.matrix_parent_inverse = Matrix(((100.0, 0.0, 0.0, 17.32), (-2.487e-14, 100.0, 0.0, 1.863e-07), (-2.16e-05, 0.0, 100.0, -45.31), (0.0, 0.0, 0.0, 1.0)))
ob_cube_31.location = (-0.5636, 0.0, 0.4531)
ob_cube_31.scale = (0.01, 0.01, 0.01)
ob_cube_31.lineart.crease_threshold = 0.0
ob_cube_29.parent = ob_cube_2
ob_cube_29.matrix_parent_inverse = Matrix(((100.0, -3.638e-13, 0.0, -1.907e-07), (0.0, 100.0, 0.0, 3.73), (0.0, -7.304e-05, 100.0, -38.29), (0.0, 0.0, 0.0, 1.0)))
ob_cube_29.location = (0.1732, -2.328e-09, 0.4531)
ob_cube_29.scale = (0.01, 0.01, 0.01)
ob_cube_29.show_in_front = True
ob_cube_29.lineart.crease_threshold = 0.0
ob_cube_30.parent = ob_cube_29
ob_cube_30.matrix_parent_inverse = Matrix(((100.0, 0.0, 0.0, -17.32), (0.0, 100.0, 0.0, 2.328e-07), (0.0, 0.0, 100.0, -45.31), (0.0, 0.0, 0.0, 1.0)))
ob_cube_30.location = (0.5636, -2.794e-09, 0.4531)
ob_cube_30.scale = (0.01, 0.01, 0.01)
ob_cube_30.lineart.crease_threshold = 0.0
ob_cube_17.parent = ob_cube_2
ob_cube_17.matrix_parent_inverse = Matrix(((100.0, -3.638e-13, 0.0, -1.907e-07), (0.0, 100.0, 0.0, 3.73), (0.0, -7.304e-05, 100.0, -38.29), (0.0, 0.0, 0.0, 1.0)))
ob_cube_17.location = (0.0902, 2.794e-09, 0.1741)
ob_cube_17.scale = (0.01, 0.01, 0.01)
ob_cube_17.lineart.crease_threshold = 0.0
ob_cube_16.parent = ob_cube_2
ob_cube_16.matrix_parent_inverse = Matrix(((100.0, -3.638e-13, 0.0, -1.907e-07), (0.0, 100.0, 0.0, 3.73), (0.0, -7.304e-05, 100.0, -38.29), (0.0, 0.0, 0.0, 1.0)))
ob_cube_16.location = (-0.0902, 2.794e-09, 0.1741)
ob_cube_16.scale = (0.01, 0.01, 0.01)
ob_cube_16.lineart.crease_threshold = 0.0
ob_head.parent = ob_cube_2
ob_head.matrix_parent_inverse = Matrix(((100.0, -3.638e-13, 0.0, -1.907e-07), (0.0, 100.0, 0.0, 3.73), (0.0, -7.304e-05, 100.0, -38.29), (0.0, 0.0, 0.0, 1.0)))
ob_head.location = (0.0, 0.04003, 0.6235)
ob_head.scale = (0.01, 0.01, 0.01)
ob_head.lineart.crease_threshold = 0.0

# ---- collection membership
col_collection_1.objects.link(ob_cube_2)
col_collection_1.objects.link(ob_cube_28)
col_collection_1.objects.link(ob_cube_31)
col_collection_1.objects.link(ob_cube_29)
col_collection_1.objects.link(ob_cube_30)
col_collection_1.objects.link(ob_cube_17)
col_collection_1.objects.link(ob_cube_16)
col_collection_1.objects.link(ob_head)

# ---- scene / render settings (as saved in the file)
scene.frame_start = 1; scene.frame_end = 250; scene.frame_set(1)
scene.render.engine = 'BLENDER_EEVEE_NEXT'
scene.render.resolution_percentage = 50
scene.render.dither_intensity = 0.0
scene.cycles.use_denoising = False
scene.cycles.samples = 128
scene.cycles.sampling_pattern = 'TABULATED_SOBOL'
scene.cycles.light_sampling_threshold = 0.0
scene.cycles.use_adaptive_sampling = False
scene.cycles.use_light_tree = False
scene.cycles.blur_glossy = 0.0
scene.cycles.sample_clamp_indirect = 0.0
scene.view_settings.view_transform = 'Standard'
bpy.context.view_layer.update()

# ---- added for rendering (the .blend has no active camera and no usable light): camera, sun
cam_auto = bpy.data.cameras.new('AutoCamera')
cam_auto.lens = 50.0
cam_auto.sensor_width = 36.0
cam_auto.clip_end = 1000.0
ob_auto_camera = bpy.data.objects.new('AutoCamera', cam_auto)
scene.collection.objects.link(ob_auto_camera)
ob_auto_camera.location = (1.84942, -2.22973, 2.22622)
ob_auto_camera.rotation_euler = (1.09748, -7.21219e-08, 0.694738)
scene.camera = ob_auto_camera
light_auto_sun = bpy.data.lights.new('AutoSun', 'SUN')
light_auto_sun.energy = 3.0
light_auto_sun.angle = 0.0523599
ob_auto_sun = bpy.data.objects.new('AutoSun', light_auto_sun)
scene.collection.objects.link(ob_auto_sun)
ob_auto_sun.rotation_euler = (0.872665, 0.174533, 0.523599)
bpy.context.view_layer.update()
